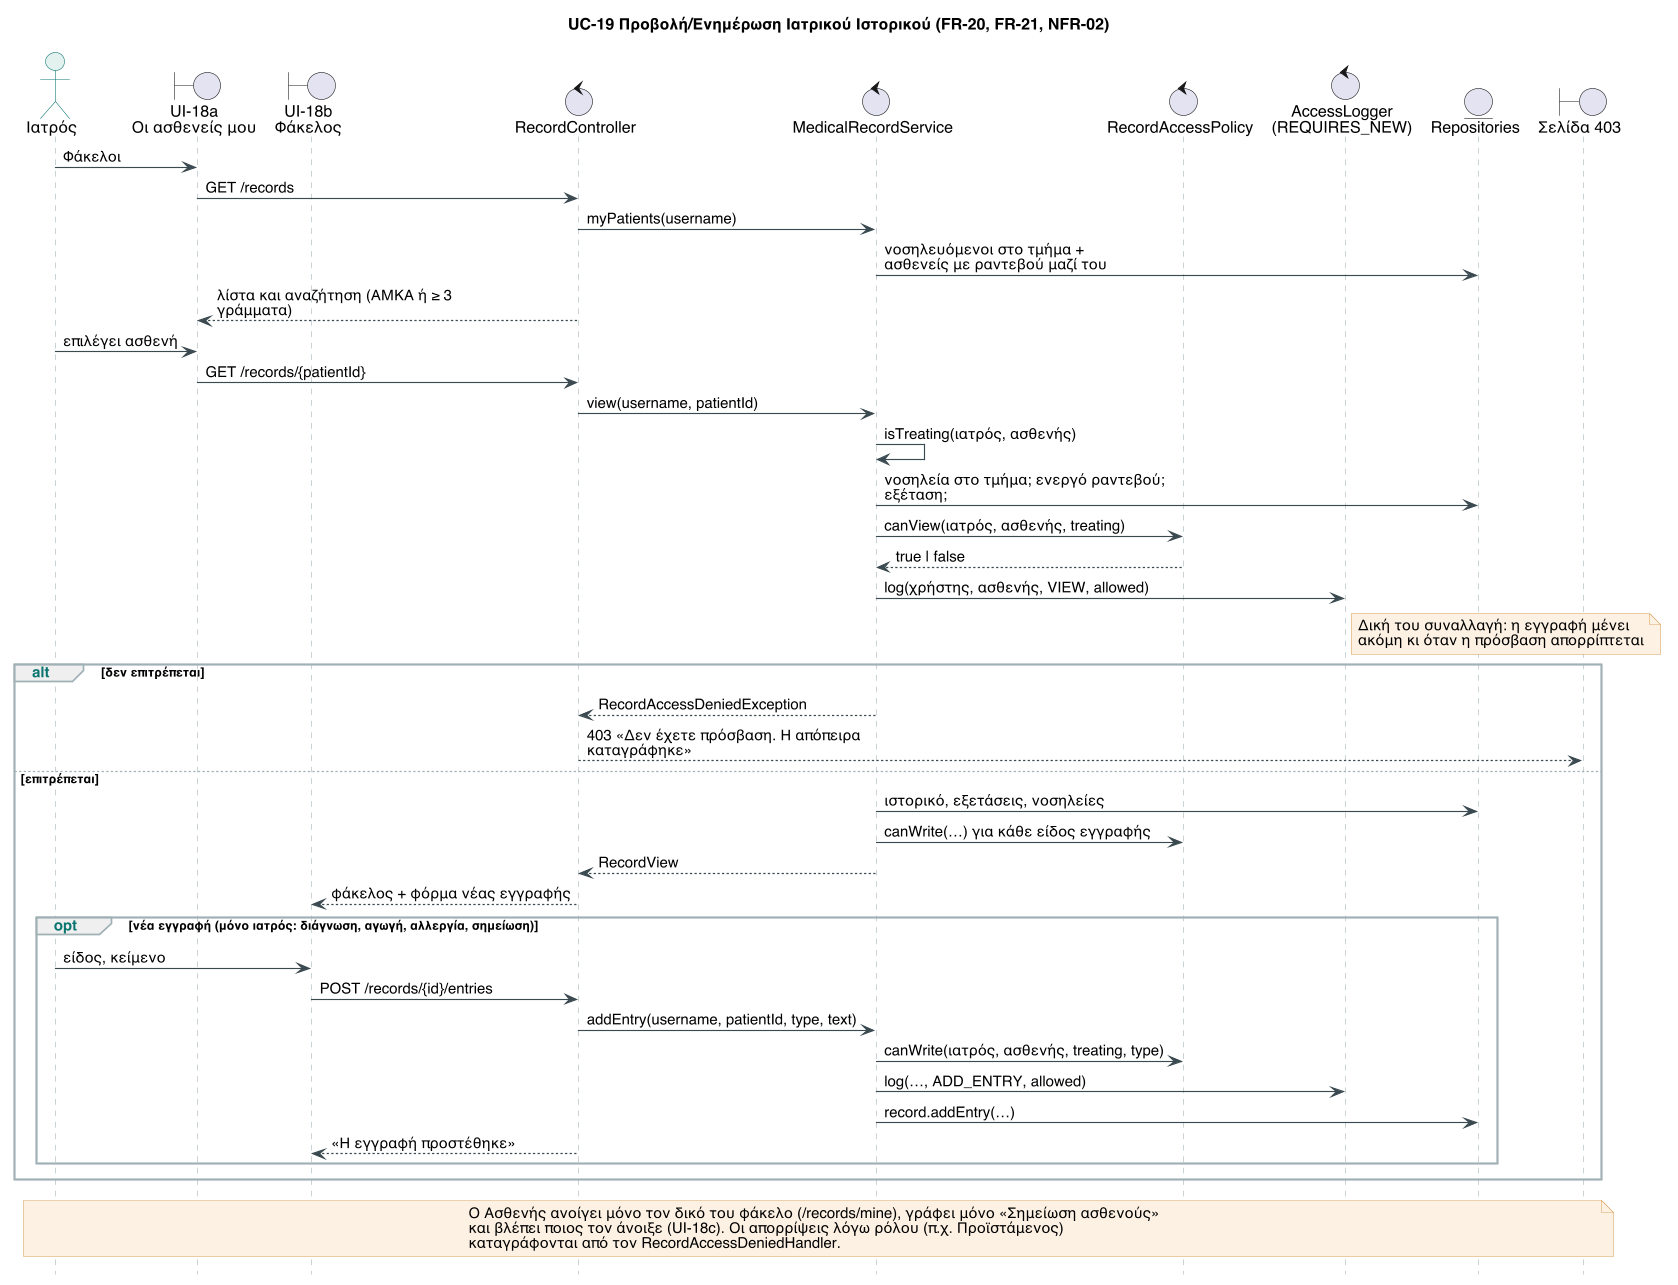

The diagram above was rendered by PlantUML. Its source (embedded in the PNG):
@startuml seq-6-uc19-record
!include _style.iuml
title UC-19 Προβολή/Ενημέρωση Ιατρικού Ιστορικού (FR-20, FR-21, NFR-02)
actor "Ιατρός" as D
boundary "UI-18a\nΟι ασθενείς μου" as UIA
boundary "UI-18b\nΦάκελος" as UIB
control "RecordController" as C
control "MedicalRecordService" as S
control "RecordAccessPolicy" as POL
control "AccessLogger\n(REQUIRES_NEW)" as LOG
entity "Repositories" as DB
boundary "Σελίδα 403" as ERR

D -> UIA : Φάκελοι
UIA -> C : GET /records
C -> S : myPatients(username)
S -> DB : νοσηλευόμενοι στο τμήμα +\nασθενείς με ραντεβού μαζί του
C --> UIA : λίστα και αναζήτηση (ΑΜΚΑ ή ≥ 3 γράμματα)
D -> UIA : επιλέγει ασθενή
UIA -> C : GET /records/{patientId}
C -> S : view(username, patientId)
S -> S : isTreating(ιατρός, ασθενής)
S -> DB : νοσηλεία στο τμήμα; ενεργό ραντεβού; εξέταση;
S -> POL : canView(ιατρός, ασθενής, treating)
POL --> S : true | false
S -> LOG : log(χρήστης, ασθενής, VIEW, allowed)
note right of LOG
  Δική του συναλλαγή: η εγγραφή μένει
  ακόμη κι όταν η πρόσβαση απορρίπτεται
end note
alt δεν επιτρέπεται
  S --> C : RecordAccessDeniedException
  C --> ERR : 403 «Δεν έχετε πρόσβαση. Η απόπειρα καταγράφηκε»
else επιτρέπεται
  S -> DB : ιστορικό, εξετάσεις, νοσηλείες
  S -> POL : canWrite(…) για κάθε είδος εγγραφής
  S --> C : RecordView
  C --> UIB : φάκελος + φόρμα νέας εγγραφής
  opt νέα εγγραφή (μόνο ιατρός: διάγνωση, αγωγή, αλλεργία, σημείωση)
    D -> UIB : είδος, κείμενο
    UIB -> C : POST /records/{id}/entries
    C -> S : addEntry(username, patientId, type, text)
    S -> POL : canWrite(ιατρός, ασθενής, treating, type)
    S -> LOG : log(…, ADD_ENTRY, allowed)
    S -> DB : record.addEntry(…)
    C --> UIB : «Η εγγραφή προστέθηκε»
  end
end
note over D, ERR
  Ο Ασθενής ανοίγει μόνο τον δικό του φάκελο (/records/mine), γράφει μόνο «Σημείωση ασθενούς»
  και βλέπει ποιος τον άνοιξε (UI-18c). Οι απορρίψεις λόγω ρόλου (π.χ. Προϊστάμενος)
  καταγράφονται από τον RecordAccessDeniedHandler.
end note
@enduml